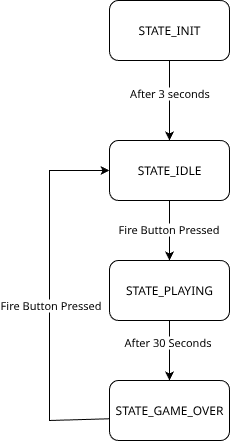

The diagram above was exported from draw.io. Its source (the exported page's mxGraphModel, read from the mxfile embedded in the PNG):
<mxGraphModel dx="584" dy="717" grid="1" gridSize="10" guides="1" tooltips="1" connect="1" arrows="1" fold="1" page="1" pageScale="1" pageWidth="850" pageHeight="1100" math="0" shadow="0">
  <root>
    <mxCell id="0" />
    <mxCell id="1" parent="0" />
    <mxCell id="5lPnHiX5DRg5Ve5q5kuT-4" value="" style="edgeStyle=orthogonalEdgeStyle;rounded=0;orthogonalLoop=1;jettySize=auto;html=1;" edge="1" parent="1" source="5lPnHiX5DRg5Ve5q5kuT-1" target="5lPnHiX5DRg5Ve5q5kuT-2">
      <mxGeometry relative="1" as="geometry" />
    </mxCell>
    <mxCell id="5lPnHiX5DRg5Ve5q5kuT-5" value="After 3 seconds" style="edgeLabel;html=1;align=center;verticalAlign=middle;resizable=0;points=[];" vertex="1" connectable="0" parent="5lPnHiX5DRg5Ve5q5kuT-4">
      <mxGeometry x="-0.45" relative="1" as="geometry">
        <mxPoint y="11" as="offset" />
      </mxGeometry>
    </mxCell>
    <mxCell id="5lPnHiX5DRg5Ve5q5kuT-1" value="STATE_INIT" style="rounded=1;whiteSpace=wrap;html=1;" vertex="1" parent="1">
      <mxGeometry x="410" y="340" width="120" height="60" as="geometry" />
    </mxCell>
    <mxCell id="5lPnHiX5DRg5Ve5q5kuT-8" value="" style="edgeStyle=orthogonalEdgeStyle;rounded=0;orthogonalLoop=1;jettySize=auto;html=1;" edge="1" parent="1" source="5lPnHiX5DRg5Ve5q5kuT-2" target="5lPnHiX5DRg5Ve5q5kuT-7">
      <mxGeometry relative="1" as="geometry" />
    </mxCell>
    <mxCell id="5lPnHiX5DRg5Ve5q5kuT-9" value="Fire Button Pressed" style="edgeLabel;html=1;align=center;verticalAlign=middle;resizable=0;points=[];" vertex="1" connectable="0" parent="5lPnHiX5DRg5Ve5q5kuT-8">
      <mxGeometry x="-0.0667" y="-1" relative="1" as="geometry">
        <mxPoint as="offset" />
      </mxGeometry>
    </mxCell>
    <mxCell id="5lPnHiX5DRg5Ve5q5kuT-2" value="STATE_IDLE" style="rounded=1;whiteSpace=wrap;html=1;" vertex="1" parent="1">
      <mxGeometry x="410" y="480" width="120" height="60" as="geometry" />
    </mxCell>
    <mxCell id="5lPnHiX5DRg5Ve5q5kuT-11" value="" style="edgeStyle=orthogonalEdgeStyle;rounded=0;orthogonalLoop=1;jettySize=auto;html=1;" edge="1" parent="1" source="5lPnHiX5DRg5Ve5q5kuT-7" target="5lPnHiX5DRg5Ve5q5kuT-10">
      <mxGeometry relative="1" as="geometry" />
    </mxCell>
    <mxCell id="5lPnHiX5DRg5Ve5q5kuT-12" value="After 30 Seconds" style="edgeLabel;html=1;align=center;verticalAlign=middle;resizable=0;points=[];" vertex="1" connectable="0" parent="5lPnHiX5DRg5Ve5q5kuT-11">
      <mxGeometry x="-0.2889" y="-2" relative="1" as="geometry">
        <mxPoint as="offset" />
      </mxGeometry>
    </mxCell>
    <mxCell id="5lPnHiX5DRg5Ve5q5kuT-7" value="STATE_PLAYING" style="rounded=1;whiteSpace=wrap;html=1;" vertex="1" parent="1">
      <mxGeometry x="410" y="600" width="120" height="60" as="geometry" />
    </mxCell>
    <mxCell id="5lPnHiX5DRg5Ve5q5kuT-10" value="STATE_GAME_OVER" style="rounded=1;whiteSpace=wrap;html=1;" vertex="1" parent="1">
      <mxGeometry x="410" y="720" width="120" height="60" as="geometry" />
    </mxCell>
    <mxCell id="5lPnHiX5DRg5Ve5q5kuT-13" value="" style="endArrow=classic;html=1;rounded=0;entryX=0;entryY=0.5;entryDx=0;entryDy=0;exitX=0;exitY=0.638;exitDx=0;exitDy=0;exitPerimeter=0;" edge="1" parent="1" source="5lPnHiX5DRg5Ve5q5kuT-10" target="5lPnHiX5DRg5Ve5q5kuT-2">
      <mxGeometry width="50" height="50" relative="1" as="geometry">
        <mxPoint x="410" y="740" as="sourcePoint" />
        <mxPoint x="340" y="740" as="targetPoint" />
        <Array as="points">
          <mxPoint x="350" y="760" />
          <mxPoint x="350" y="510" />
        </Array>
      </mxGeometry>
    </mxCell>
    <mxCell id="5lPnHiX5DRg5Ve5q5kuT-14" value="Fire Button Pressed" style="edgeLabel;html=1;align=center;verticalAlign=middle;resizable=0;points=[];" vertex="1" connectable="0" parent="5lPnHiX5DRg5Ve5q5kuT-13">
      <mxGeometry x="-0.0509" y="-1" relative="1" as="geometry">
        <mxPoint as="offset" />
      </mxGeometry>
    </mxCell>
  </root>
</mxGraphModel>